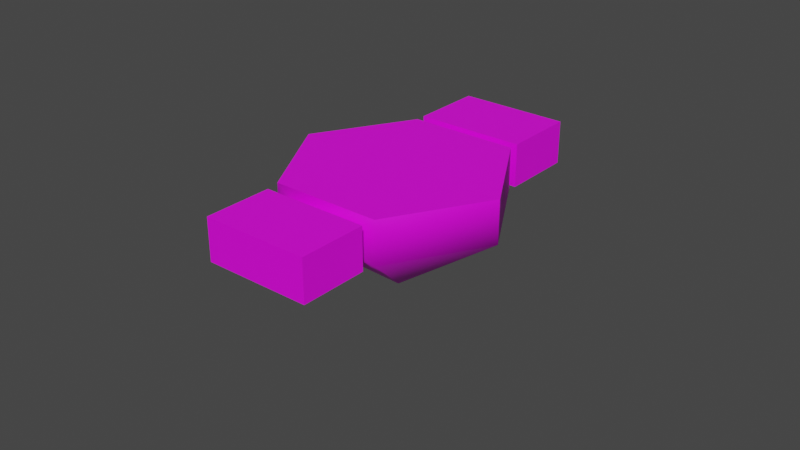 # Source: Vertibone.blend  (saved by Blender 3.6.13; exported with 4.5.12 LTS)
import bpy
from mathutils import Matrix  # noqa: F401  (used for matrix-valued properties, if any)

bpy.ops.wm.read_factory_settings(use_empty=True)
scene = bpy.context.scene
scene.name = 'Scene'

# ---- collections
col_collection = bpy.data.collections.new('Collection'); scene.collection.children.link(col_collection)

# ---- images (referenced by path relative to the original .blend; pixels are not part of the script)
import os
ASSET_DIR = os.environ.get("B2B_ASSET_DIR", "")  # directory of the original .blend (textures are referenced by path, not embedded)
HERE = os.path.dirname(os.path.abspath(__file__))  # packed textures are extracted next to this script under _unpacked/

def load_image(name, relpath, width, height, colorspace="sRGB"):
    """Load a texture the original file referenced (path relative to the .blend, or extracted next to this script)."""
    p = next((c for c in (os.path.join(HERE, relpath), os.path.join(ASSET_DIR, relpath)) if relpath and os.path.exists(c)), "")
    if p:
        img = bpy.data.images.load(p, check_existing=True)
        img.name = name
    else:  # same state as the original file: an image datablock whose file is absent (Cycles renders it pink)
        img = bpy.data.images.new(name, width, height)
        img.source = "FILE"
        img.filepath = "//" + (relpath or name)
    img.colorspace_settings.name = colorspace
    return img
img_dungeons_2_texture_01_a_png = load_image('Dungeons_2_Texture_01_A.png', 'Dungeons_2_Texture_01_A.png', 1024, 1024, 'sRGB')

# ---- materials (node trees are filled in below, after node groups)
mat_material = bpy.data.materials.new('Material')
mat_material.alpha_threshold = 0.0
mat_material.use_transparent_shadow = False
mat_material.roughness = 0.5
mat_material.line_color = (0.0, 0.0, 0.0, 1.0)

# ---- node groups
ng_auto_smooth = bpy.data.node_groups.new('Auto Smooth', 'GeometryNodeTree')
_s = ng_auto_smooth.interface.new_socket(name='Geometry', in_out='OUTPUT', socket_type='NodeSocketGeometry')
_s = ng_auto_smooth.interface.new_socket(name='Geometry', in_out='INPUT', socket_type='NodeSocketGeometry')
_s = ng_auto_smooth.interface.new_socket(name='Angle', in_out='INPUT', socket_type='NodeSocketFloat')
_s.subtype = 'ANGLE'
_s.min_value = 0.0
_s.max_value = 3.142
ng_auto_smooth.is_modifier = True
_N = ng_auto_smooth.nodes; _L = ng_auto_smooth.links
n0 = _N.new('NodeGroupOutput'); n0.name = 'Group Output'; n0.location = (480, -100)
n1 = _N.new('NodeGroupInput'); n1.name = 'Group Input'; n1.location = (-420, -300)
n2 = _N.new('NodeGroupInput'); n2.name = 'Group Input.001'; n2.location = (-60, -100)
n3 = _N.new('GeometryNodeSetShadeSmooth'); n3.name = 'Set Shade Smooth'; n3.location = (120, -100)
n3.domain = 'EDGE'
n4 = _N.new('GeometryNodeSetShadeSmooth'); n4.name = 'Set Shade Smooth.001'; n4.location = (300, -100)
n5 = _N.new('GeometryNodeInputMeshEdgeAngle'); n5.name = 'Edge Angle'; n5.location = (-420, -220)
n6 = _N.new('GeometryNodeInputEdgeSmooth'); n6.name = 'Is Edge Smooth'; n6.location = (-60, -160)
n7 = _N.new('GeometryNodeInputShadeSmooth'); n7.name = 'Is Face Smooth'; n7.location = (-240, -340)
n8 = _N.new('FunctionNodeBooleanMath'); n8.name = 'Boolean Math'; n8.location = (-60, -220)
n9 = _N.new('FunctionNodeCompare'); n9.name = 'Compare'; n9.location = (-240, -180)
n9.operation = 'LESS_EQUAL'
_L.new(n5.outputs[0], n9.inputs[0])
_L.new(n4.outputs[0], n0.inputs[0])
_L.new(n1.outputs[1], n9.inputs[1])
_L.new(n9.outputs[0], n8.inputs[0])
_L.new(n7.outputs[0], n8.inputs[1])
_L.new(n2.outputs[0], n3.inputs[0])
_L.new(n6.outputs[0], n3.inputs[1])
_L.new(n3.outputs[0], n4.inputs[0])
_L.new(n8.outputs[0], n3.inputs[2])
n0.is_active_output = True

# ---- material node trees
mat_material.use_nodes = True; mat_material.node_tree.nodes.clear()
_N = mat_material.node_tree.nodes; _L = mat_material.node_tree.links
n0 = _N.new('ShaderNodeOutputMaterial'); n0.name = 'Material Output'; n0.location = (300, 300)
n1 = _N.new('ShaderNodeBsdfPrincipled'); n1.name = 'Principled BSDF'; n1.location = (10, 300)
n1.distribution = 'GGX'
n1.subsurface_method = 'RANDOM_WALK_SKIN'
n1.inputs[3].default_value = 1.45
n1.inputs[27].default_value = (0.0, 0.0, 0.0, 1.0)
n1.inputs[28].default_value = 1.0
n2 = _N.new('ShaderNodeTexImage'); n2.name = 'Image Texture'; n2.location = (-398, 66)
n2.image = img_dungeons_2_texture_01_a_png
_L.new(n1.outputs[0], n0.inputs[0])
_L.new(n2.outputs[0], n1.inputs[0])
n0.is_active_output = True

# ---- world
world_world = bpy.data.worlds.new('World'); scene.world = world_world
world_world.use_nodes = True; world_world.node_tree.nodes.clear()
_N = world_world.node_tree.nodes; _L = world_world.node_tree.links
n0 = _N.new('ShaderNodeOutputWorld'); n0.name = 'World Output'; n0.location = (300, 300)
n1 = _N.new('ShaderNodeBackground'); n1.name = 'Background'; n1.location = (10, 300)
n1.inputs[0].default_value = (0.05088, 0.05088, 0.05088, 1.0)
_L.new(n1.outputs[0], n0.inputs[0])
n0.is_active_output = True
world_world.color = (0.05088, 0.05088, 0.05088)
world_world.use_sun_shadow = False
world_world.sun_shadow_jitter_overblur = 0.0

# ---- meshes
me_cylinder = bpy.data.meshes.new('Cylinder')
me_cylinder.from_pydata([(0.0, 1.0, -1.0), (0.0, 0.2392, 1.0), (0.866, 0.5, -1.0), (0.2071, 0.1196, 1.0), (0.866, -0.5, -1.0), (0.2071, -0.1196, 1.0), (0.0, -1.0, -1.0), (0.0, -0.2392, 1.0), (-0.866, -0.5, -1.0), (-0.2071, -0.1196, 1.0), (-0.866, 0.5, -1.0), (-0.2071, 0.1196, 1.0), (0.2083, 0.8923, -0.5315), (0.6686, 0.6266, -0.5315), (0.6686, 0.6266, 0.5315), (0.2083, 0.8923, 0.5315), (0.2395, 0.9462, -0.5315), (0.6997, 0.6805, -0.5315), (0.6997, 0.6805, 0.5315), (0.2395, 0.9462, 0.5315), (0.04259, 1.077, -1.003), (0.9114, 0.5754, -1.003), (0.6898, 0.9639, 1.003), (0.4899, 1.079, 1.003), (0.3768, 1.656, -1.003), (1.246, 1.154, -1.003), (0.7983, 1.152, 1.003), (0.5984, 1.267, 1.003), (-0.2334, -0.8959, 0.4917), (-0.2334, -0.8959, -0.4917), (-0.6592, -0.6501, -0.4917), (-0.6592, -0.6501, 0.4917), (-0.2686, -0.9569, 0.4917), (-0.2686, -0.9569, -0.4917), (-0.6944, -0.711, -0.4917), (-0.6944, -0.711, 0.4917), (-0.5105, -1.101, 0.9694), (-0.07176, -1.094, -0.9694), (-0.9113, -0.609, -0.9694), (-0.6982, -0.9926, 0.9694), (-0.5938, -1.245, 0.9694), (-0.3808, -1.629, -0.9694), (-1.22, -1.144, -0.9694), (-0.7815, -1.137, 0.9694), (-2.277e-10, 0.0004622, -4.65), (0.0004002, 0.0002311, -4.65), (0.0004002, -0.0002311, -4.65), (-2.277e-10, -0.0004622, -4.65), (-0.0004002, -0.0002311, -4.65), (-0.0004002, 0.0002311, -4.65), (0.866, 0.5, 1.0), (0.0, 1.0, 1.0), (0.866, -0.5, 1.0), (0.0, -1.0, 1.0), (-0.866, -0.5, 1.0), (-0.866, 0.5, 1.0), (0.9114, 0.5754, 1.003), (0.04259, 1.077, 1.003), (1.246, 1.154, 1.003), (0.3768, 1.656, 1.003), (-0.9113, -0.609, 0.9694), (-0.07176, -1.094, 0.9694), (-1.22, -1.144, 0.9694), (-0.3808, -1.629, 0.9694)], [], [(50, 2, 13, 14), (2, 50, 52, 4), (4, 52, 53, 6), (6, 53, 28, 29), (1, 11, 3), (8, 54, 55, 10), (10, 55, 51, 0), (10, 0, 44, 49), (12, 15, 19, 16), (51, 50, 14, 15), (0, 51, 15, 12), (2, 0, 12, 13), (18, 17, 21, 56), (13, 12, 16, 17), (14, 13, 17, 18), (15, 14, 18, 19), (20, 57, 59, 24), (19, 18, 56, 57), (16, 19, 57, 20), (17, 16, 20, 21), (24, 59, 58, 25), (21, 20, 24, 25), (56, 21, 25, 58), (23, 22, 26, 27), (31, 30, 34, 35), (54, 8, 30, 31), (8, 6, 29, 30), (53, 54, 31, 28), (32, 35, 60, 61), (30, 29, 33, 34), (28, 31, 35, 32), (29, 28, 32, 33), (60, 38, 42, 62), (33, 32, 61, 37), (35, 34, 38, 60), (34, 33, 37, 38), (41, 63, 62, 42), (38, 37, 41, 42), (36, 39, 43, 40), (37, 61, 63, 41), (5, 3, 7), (6, 8, 48, 47), (2, 4, 46, 45), (8, 10, 49, 48), (0, 2, 45, 44), (4, 6, 47, 46), (7, 3, 9), (11, 9, 3), (1, 3, 50, 51), (3, 5, 52, 50), (5, 7, 53, 52), (7, 9, 54, 53), (9, 11, 55, 54), (11, 1, 51, 55), (22, 23, 57, 56), (27, 26, 58, 59), (23, 27, 59, 57), (26, 22, 56, 58), (39, 36, 61, 60), (40, 43, 62, 63), (43, 39, 60, 62), (36, 40, 63, 61)])
me_cylinder.polygons.foreach_set('use_smooth', [True] * 62)
_uv = me_cylinder.uv_layers.new(name='UVMap')
_uv.uv.foreach_set('vector', [0.3642, 0.9288, 0.3642, 0.9332, 0.3642, 0.9332, 0.3642, 0.9288, 0.3642, 0.9332, 0.3642, 0.9288, 0.3656, 0.9288, 0.3656, 0.9332, 0.3656, 0.9332, 0.3656, 0.9288, 0.3671, 0.9288, 0.3671, 0.9332, 0.3671, 0.9332, 0.3671, 0.9288, 0.3671, 0.9288, 0.3671, 0.9332, 0.1385, 0.6525, 0.1381, 0.6525, 0.1375, 0.6538, 0.3686, 0.9332, 0.3686, 0.9288, 0.3701, 0.9288, 0.3701, 0.9332, 0.3701, 0.9332, 0.3701, 0.9288, 0.3716, 0.9288, 0.3716, 0.9332, 0.3701, 0.9332, 0.3716, 0.9332, 0.3716, 0.9332, 0.3701, 0.9332, 0.3716, 0.9332, 0.3716, 0.9288, 0.3716, 0.9288, 0.3716, 0.9332, 0.3693, 0.9333, 0.3675, 0.9344, 0.3675, 0.9344, 0.3693, 0.9333, 0.3716, 0.9332, 0.3716, 0.9288, 0.3716, 0.9288, 0.3716, 0.9332, 0.3631, 0.9344, 0.3649, 0.9333, 0.3649, 0.9333, 0.3631, 0.9344, 0.3642, 0.9288, 0.3642, 0.9332, 0.3642, 0.9332, 0.3642, 0.9288, 0.3631, 0.9344, 0.3649, 0.9333, 0.3649, 0.9333, 0.3631, 0.9344, 0.3642, 0.9288, 0.3642, 0.9332, 0.3642, 0.9332, 0.3642, 0.9288, 0.3693, 0.9333, 0.3675, 0.9344, 0.3675, 0.9344, 0.3693, 0.9333, 0.3716, 0.9332, 0.3716, 0.9288, 0.3716, 0.9288, 0.3716, 0.9332, 0.3693, 0.9333, 0.3675, 0.9344, 0.3675, 0.9344, 0.3693, 0.9333, 0.3716, 0.9332, 0.3716, 0.9288, 0.3716, 0.9288, 0.3716, 0.9332, 0.3631, 0.9344, 0.3649, 0.9333, 0.3649, 0.9333, 0.3631, 0.9344, 0.3627, 0.9332, 0.3627, 0.9288, 0.3642, 0.9288, 0.3642, 0.9332, 0.3631, 0.9344, 0.3649, 0.9333, 0.3649, 0.9333, 0.3631, 0.9344, 0.3642, 0.9288, 0.3642, 0.9332, 0.3642, 0.9332, 0.3642, 0.9288, 0.1401, 0.653, 0.1391, 0.6536, 0.1391, 0.6536, 0.1401, 0.653, 0.3686, 0.9288, 0.3686, 0.9332, 0.3686, 0.9332, 0.3686, 0.9288, 0.3686, 0.9288, 0.3686, 0.9332, 0.3686, 0.9332, 0.3686, 0.9288, 0.3667, 0.9365, 0.3649, 0.9376, 0.3649, 0.9376, 0.3667, 0.9365, 0.3693, 0.9376, 0.3712, 0.9365, 0.3712, 0.9365, 0.3693, 0.9376, 0.3693, 0.9376, 0.3712, 0.9365, 0.3712, 0.9365, 0.3693, 0.9376, 0.3667, 0.9365, 0.3649, 0.9376, 0.3649, 0.9376, 0.3667, 0.9365, 0.3693, 0.9376, 0.3712, 0.9365, 0.3712, 0.9365, 0.3693, 0.9376, 0.3671, 0.9332, 0.3671, 0.9288, 0.3671, 0.9288, 0.3671, 0.9332, 0.3686, 0.9288, 0.3686, 0.9332, 0.3686, 0.9332, 0.3686, 0.9288, 0.3671, 0.9332, 0.3671, 0.9288, 0.3671, 0.9288, 0.3671, 0.9332, 0.3686, 0.9288, 0.3686, 0.9332, 0.3686, 0.9332, 0.3686, 0.9288, 0.3667, 0.9365, 0.3649, 0.9376, 0.3649, 0.9376, 0.3667, 0.9365, 0.3671, 0.9332, 0.3671, 0.9288, 0.3686, 0.9288, 0.3686, 0.9332, 0.3667, 0.9365, 0.3649, 0.9376, 0.3649, 0.9376, 0.3667, 0.9365, 0.1409, 0.6568, 0.1419, 0.6562, 0.1419, 0.6562, 0.1409, 0.6568, 0.3671, 0.9332, 0.3671, 0.9288, 0.3671, 0.9288, 0.3671, 0.9332, 0.1368, 0.6483, 0.1364, 0.6483, 0.1387, 0.6512, 0.3649, 0.9376, 0.3667, 0.9365, 0.3667, 0.9365, 0.3649, 0.9376, 0.3642, 0.9332, 0.3656, 0.9332, 0.3656, 0.9332, 0.3642, 0.9332, 0.3686, 0.9332, 0.3701, 0.9332, 0.3701, 0.9332, 0.3686, 0.9332, 0.3649, 0.9333, 0.3631, 0.9344, 0.3631, 0.9344, 0.3649, 0.9333, 0.3656, 0.9332, 0.3671, 0.9332, 0.3671, 0.9332, 0.3656, 0.9332, 0.1387, 0.6512, 0.138, 0.6512, 0.1409, 0.6552, 0.1381, 0.6525, 0.1409, 0.6552, 0.14, 0.6547, 0.3673, 0.933, 0.3664, 0.9344, 0.3675, 0.9344, 0.3716, 0.9288, 0.3653, 0.9288, 0.3656, 0.9288, 0.3656, 0.9288, 0.3642, 0.9288, 0.3656, 0.9288, 0.3675, 0.9317, 0.3671, 0.9288, 0.3656, 0.9288, 0.3675, 0.9317, 0.3698, 0.9357, 0.3712, 0.9365, 0.3671, 0.9288, 0.3698, 0.9357, 0.367, 0.933, 0.3701, 0.9288, 0.3712, 0.9365, 0.367, 0.933, 0.3673, 0.933, 0.3716, 0.9288, 0.3701, 0.9288, 0.3679, 0.9341, 0.3689, 0.9335, 0.3693, 0.9333, 0.3675, 0.9344, 0.3689, 0.9335, 0.3679, 0.9341, 0.3675, 0.9344, 0.3693, 0.9333, 0.3689, 0.9335, 0.3689, 0.9335, 0.3693, 0.9333, 0.3693, 0.9333, 0.3679, 0.9341, 0.3679, 0.9341, 0.3675, 0.9344, 0.3675, 0.9344, 0.3707, 0.9367, 0.3698, 0.9373, 0.3693, 0.9376, 0.3712, 0.9365, 0.3698, 0.9373, 0.3707, 0.9367, 0.3712, 0.9365, 0.3693, 0.9376, 0.3707, 0.9367, 0.3707, 0.9367, 0.3712, 0.9365, 0.3712, 0.9365, 0.3698, 0.9373, 0.3698, 0.9373, 0.3693, 0.9376, 0.3693, 0.9376])
me_cylinder.materials.append(mat_material)
me_cylinder.update()

# ---- objects
ob_cylinder = bpy.data.objects.new('Cylinder', me_cylinder)

# ---- transforms, parenting, visibility, modifiers, constraints
ob_cylinder.location = (0.0, 0.0, 0.0)
ob_cylinder.rotation_euler = (0.0, 0.0, 0.5236)
ob_cylinder.scale = (1.0, 1.0, 0.1955)
_m = ob_cylinder.modifiers.new('Auto Smooth', 'NODES')
_m.node_group = ng_auto_smooth
_gi = [s.identifier for s in ng_auto_smooth.interface.items_tree if s.item_type == 'SOCKET' and s.in_out == 'INPUT']
_m[_gi[1]] = 1.047  # Angle

# ---- collection membership
col_collection.objects.link(ob_cylinder)

# ---- scene / render settings (as saved in the file)
scene.frame_start = 1; scene.frame_end = 250; scene.frame_set(1)
scene.render.engine = 'BLENDER_EEVEE_NEXT'
scene.cycles.sampling_pattern = 'TABULATED_SOBOL'
scene.view_settings.view_transform = 'Filmic'
bpy.context.view_layer.update()

# ---- added for rendering (the .blend has no active camera and no usable light): camera, sun
cam_auto = bpy.data.cameras.new('AutoCamera')
cam_auto.lens = 50.0
cam_auto.sensor_width = 36.0
cam_auto.clip_end = 1000.0
ob_auto_camera = bpy.data.objects.new('AutoCamera', cam_auto)
scene.collection.objects.link(ob_auto_camera)
ob_auto_camera.location = (5.248, -6.27452, 3.83867)
ob_auto_camera.rotation_euler = (1.09748, -7.21219e-08, 0.694738)
scene.camera = ob_auto_camera
light_auto_sun = bpy.data.lights.new('AutoSun', 'SUN')
light_auto_sun.energy = 3.0
light_auto_sun.angle = 0.0523599
ob_auto_sun = bpy.data.objects.new('AutoSun', light_auto_sun)
scene.collection.objects.link(ob_auto_sun)
ob_auto_sun.rotation_euler = (0.872665, 0.174533, 0.523599)
bpy.context.view_layer.update()
